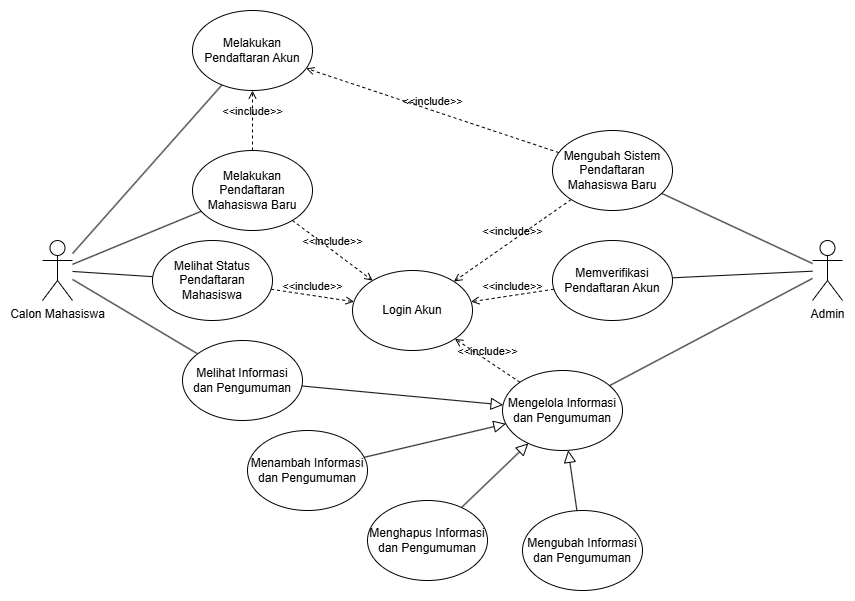

The diagram above was exported from draw.io. Its source (the exported page's mxGraphModel, read from the mxfile embedded in the PNG):
<mxGraphModel dx="1434" dy="772" grid="1" gridSize="10" guides="1" tooltips="1" connect="1" arrows="1" fold="1" page="1" pageScale="1" pageWidth="850" pageHeight="1100" math="0" shadow="0">
  <root>
    <mxCell id="0" />
    <mxCell id="1" parent="0" />
    <mxCell id="PIZn3zoYUdDx9kljtBVs-25" style="rounded=0;orthogonalLoop=1;jettySize=auto;html=1;endArrow=none;endFill=0;" edge="1" parent="1" source="PIZn3zoYUdDx9kljtBVs-1" target="PIZn3zoYUdDx9kljtBVs-2">
      <mxGeometry relative="1" as="geometry" />
    </mxCell>
    <mxCell id="PIZn3zoYUdDx9kljtBVs-1" value="Melakukan Pendaftaran Akun" style="ellipse;whiteSpace=wrap;html=1;" vertex="1" parent="1">
      <mxGeometry x="190" y="360" width="120" height="80" as="geometry" />
    </mxCell>
    <mxCell id="PIZn3zoYUdDx9kljtBVs-2" value="Calon Mahasiswa" style="shape=umlActor;verticalLabelPosition=bottom;verticalAlign=top;html=1;outlineConnect=0;" vertex="1" parent="1">
      <mxGeometry x="40" y="590" width="30" height="60" as="geometry" />
    </mxCell>
    <mxCell id="PIZn3zoYUdDx9kljtBVs-26" style="rounded=0;orthogonalLoop=1;jettySize=auto;html=1;endArrow=none;endFill=0;" edge="1" parent="1" source="PIZn3zoYUdDx9kljtBVs-3" target="PIZn3zoYUdDx9kljtBVs-2">
      <mxGeometry relative="1" as="geometry" />
    </mxCell>
    <mxCell id="PIZn3zoYUdDx9kljtBVs-3" value="Melakukan Pendaftaran Mahasiswa Baru" style="ellipse;whiteSpace=wrap;html=1;" vertex="1" parent="1">
      <mxGeometry x="190" y="500" width="120" height="80" as="geometry" />
    </mxCell>
    <mxCell id="PIZn3zoYUdDx9kljtBVs-27" style="rounded=0;orthogonalLoop=1;jettySize=auto;html=1;endArrow=none;endFill=0;" edge="1" parent="1" source="PIZn3zoYUdDx9kljtBVs-4" target="PIZn3zoYUdDx9kljtBVs-2">
      <mxGeometry relative="1" as="geometry" />
    </mxCell>
    <mxCell id="PIZn3zoYUdDx9kljtBVs-4" value="Melihat Status Pendaftaran Mahasiswa" style="ellipse;whiteSpace=wrap;html=1;" vertex="1" parent="1">
      <mxGeometry x="150" y="590" width="120" height="80" as="geometry" />
    </mxCell>
    <mxCell id="PIZn3zoYUdDx9kljtBVs-5" value="Login Akun&lt;span style=&quot;color: rgba(0, 0, 0, 0); font-family: monospace; font-size: 0px; text-align: start; text-wrap-mode: nowrap;&quot;&gt;%3CmxGraphModel%3E%3Croot%3E%3CmxCell%20id%3D%220%22%2F%3E%3CmxCell%20id%3D%221%22%20parent%3D%220%22%2F%3E%3CmxCell%20id%3D%222%22%20value%3D%22Melakukan%20Pendaftaran%20Akun%22%20style%3D%22ellipse%3BwhiteSpace%3Dwrap%3Bhtml%3D1%3B%22%20vertex%3D%221%22%20parent%3D%221%22%3E%3CmxGeometry%20x%3D%22200%22%20y%3D%22320%22%20width%3D%22120%22%20height%3D%2280%22%20as%3D%22geometry%22%2F%3E%3C%2FmxCell%3E%3C%2Froot%3E%3C%2FmxGraphModel%3E&lt;/span&gt;" style="ellipse;whiteSpace=wrap;html=1;" vertex="1" parent="1">
      <mxGeometry x="350" y="620" width="120" height="80" as="geometry" />
    </mxCell>
    <mxCell id="PIZn3zoYUdDx9kljtBVs-34" style="rounded=0;orthogonalLoop=1;jettySize=auto;html=1;endArrow=none;endFill=0;" edge="1" parent="1" source="PIZn3zoYUdDx9kljtBVs-6" target="PIZn3zoYUdDx9kljtBVs-8">
      <mxGeometry relative="1" as="geometry" />
    </mxCell>
    <mxCell id="PIZn3zoYUdDx9kljtBVs-6" value="Memverifikasi Pendaftaran Akun" style="ellipse;whiteSpace=wrap;html=1;" vertex="1" parent="1">
      <mxGeometry x="550" y="590" width="120" height="80" as="geometry" />
    </mxCell>
    <mxCell id="PIZn3zoYUdDx9kljtBVs-33" style="rounded=0;orthogonalLoop=1;jettySize=auto;html=1;endArrow=none;endFill=0;" edge="1" parent="1" source="PIZn3zoYUdDx9kljtBVs-7" target="PIZn3zoYUdDx9kljtBVs-8">
      <mxGeometry relative="1" as="geometry" />
    </mxCell>
    <mxCell id="PIZn3zoYUdDx9kljtBVs-7" value="Mengubah Sistem Pendaftaran Mahasiswa Baru" style="ellipse;whiteSpace=wrap;html=1;" vertex="1" parent="1">
      <mxGeometry x="550" y="480" width="120" height="80" as="geometry" />
    </mxCell>
    <mxCell id="PIZn3zoYUdDx9kljtBVs-8" value="Admin" style="shape=umlActor;verticalLabelPosition=bottom;verticalAlign=top;html=1;outlineConnect=0;" vertex="1" parent="1">
      <mxGeometry x="810" y="590" width="30" height="60" as="geometry" />
    </mxCell>
    <mxCell id="PIZn3zoYUdDx9kljtBVs-35" style="rounded=0;orthogonalLoop=1;jettySize=auto;html=1;endArrow=none;endFill=0;" edge="1" parent="1" source="PIZn3zoYUdDx9kljtBVs-9" target="PIZn3zoYUdDx9kljtBVs-8">
      <mxGeometry relative="1" as="geometry" />
    </mxCell>
    <mxCell id="PIZn3zoYUdDx9kljtBVs-9" value="Mengelola Informasi dan Pengumuman" style="ellipse;whiteSpace=wrap;html=1;" vertex="1" parent="1">
      <mxGeometry x="500" y="720" width="120" height="80" as="geometry" />
    </mxCell>
    <mxCell id="PIZn3zoYUdDx9kljtBVs-28" style="rounded=0;orthogonalLoop=1;jettySize=auto;html=1;endArrow=none;endFill=0;" edge="1" parent="1" source="PIZn3zoYUdDx9kljtBVs-10" target="PIZn3zoYUdDx9kljtBVs-2">
      <mxGeometry relative="1" as="geometry" />
    </mxCell>
    <mxCell id="PIZn3zoYUdDx9kljtBVs-29" style="rounded=0;orthogonalLoop=1;jettySize=auto;html=1;endArrow=block;endFill=0;endSize=10;" edge="1" parent="1" source="PIZn3zoYUdDx9kljtBVs-10" target="PIZn3zoYUdDx9kljtBVs-9">
      <mxGeometry relative="1" as="geometry" />
    </mxCell>
    <mxCell id="PIZn3zoYUdDx9kljtBVs-10" value="Melihat Informasi&lt;div&gt;dan Pengumuman&lt;/div&gt;" style="ellipse;whiteSpace=wrap;html=1;" vertex="1" parent="1">
      <mxGeometry x="180" y="690" width="120" height="80" as="geometry" />
    </mxCell>
    <mxCell id="PIZn3zoYUdDx9kljtBVs-11" value="Menambah Informasi&lt;div&gt;dan Pengumuman&lt;/div&gt;" style="ellipse;whiteSpace=wrap;html=1;" vertex="1" parent="1">
      <mxGeometry x="245" y="780" width="120" height="80" as="geometry" />
    </mxCell>
    <mxCell id="PIZn3zoYUdDx9kljtBVs-12" value="Menghapus Informasi&lt;div&gt;dan Pengumuman&lt;/div&gt;" style="ellipse;whiteSpace=wrap;html=1;" vertex="1" parent="1">
      <mxGeometry x="365" y="850" width="120" height="80" as="geometry" />
    </mxCell>
    <mxCell id="PIZn3zoYUdDx9kljtBVs-13" value="Mengubah Informasi&lt;div&gt;dan Pengumuman&lt;/div&gt;" style="ellipse;whiteSpace=wrap;html=1;" vertex="1" parent="1">
      <mxGeometry x="520" y="860" width="120" height="80" as="geometry" />
    </mxCell>
    <mxCell id="PIZn3zoYUdDx9kljtBVs-16" value="&amp;lt;&amp;lt;include&amp;gt;&amp;gt;" style="html=1;verticalAlign=bottom;labelBackgroundColor=none;endArrow=open;endFill=0;dashed=1;rounded=0;" edge="1" parent="1" source="PIZn3zoYUdDx9kljtBVs-3" target="PIZn3zoYUdDx9kljtBVs-1">
      <mxGeometry width="160" relative="1" as="geometry">
        <mxPoint x="340" y="600" as="sourcePoint" />
        <mxPoint x="500" y="600" as="targetPoint" />
      </mxGeometry>
    </mxCell>
    <mxCell id="PIZn3zoYUdDx9kljtBVs-19" value="&amp;lt;&amp;lt;include&amp;gt;&amp;gt;" style="html=1;verticalAlign=bottom;labelBackgroundColor=none;endArrow=open;endFill=0;dashed=1;rounded=0;" edge="1" parent="1" source="PIZn3zoYUdDx9kljtBVs-3" target="PIZn3zoYUdDx9kljtBVs-5">
      <mxGeometry width="160" relative="1" as="geometry">
        <mxPoint x="250" y="460" as="sourcePoint" />
        <mxPoint x="280" y="420" as="targetPoint" />
      </mxGeometry>
    </mxCell>
    <mxCell id="PIZn3zoYUdDx9kljtBVs-20" value="&amp;lt;&amp;lt;include&amp;gt;&amp;gt;" style="html=1;verticalAlign=bottom;labelBackgroundColor=none;endArrow=open;endFill=0;dashed=1;rounded=0;" edge="1" parent="1" source="PIZn3zoYUdDx9kljtBVs-7" target="PIZn3zoYUdDx9kljtBVs-1">
      <mxGeometry width="160" relative="1" as="geometry">
        <mxPoint x="260" y="470" as="sourcePoint" />
        <mxPoint x="290" y="430" as="targetPoint" />
      </mxGeometry>
    </mxCell>
    <mxCell id="PIZn3zoYUdDx9kljtBVs-21" value="&amp;lt;&amp;lt;include&amp;gt;&amp;gt;" style="html=1;verticalAlign=bottom;labelBackgroundColor=none;endArrow=open;endFill=0;dashed=1;rounded=0;" edge="1" parent="1" source="PIZn3zoYUdDx9kljtBVs-7" target="PIZn3zoYUdDx9kljtBVs-5">
      <mxGeometry width="160" relative="1" as="geometry">
        <mxPoint x="270" y="480" as="sourcePoint" />
        <mxPoint x="300" y="440" as="targetPoint" />
      </mxGeometry>
    </mxCell>
    <mxCell id="PIZn3zoYUdDx9kljtBVs-22" value="&amp;lt;&amp;lt;include&amp;gt;&amp;gt;" style="html=1;verticalAlign=bottom;labelBackgroundColor=none;endArrow=open;endFill=0;dashed=1;rounded=0;" edge="1" parent="1" source="PIZn3zoYUdDx9kljtBVs-6" target="PIZn3zoYUdDx9kljtBVs-5">
      <mxGeometry width="160" relative="1" as="geometry">
        <mxPoint x="280" y="490" as="sourcePoint" />
        <mxPoint x="310" y="450" as="targetPoint" />
      </mxGeometry>
    </mxCell>
    <mxCell id="PIZn3zoYUdDx9kljtBVs-23" value="&amp;lt;&amp;lt;include&amp;gt;&amp;gt;" style="html=1;verticalAlign=bottom;labelBackgroundColor=none;endArrow=open;endFill=0;dashed=1;rounded=0;" edge="1" parent="1" source="PIZn3zoYUdDx9kljtBVs-9" target="PIZn3zoYUdDx9kljtBVs-5">
      <mxGeometry width="160" relative="1" as="geometry">
        <mxPoint x="290" y="500" as="sourcePoint" />
        <mxPoint x="320" y="460" as="targetPoint" />
      </mxGeometry>
    </mxCell>
    <mxCell id="PIZn3zoYUdDx9kljtBVs-24" value="&amp;lt;&amp;lt;include&amp;gt;&amp;gt;" style="html=1;verticalAlign=bottom;labelBackgroundColor=none;endArrow=open;endFill=0;dashed=1;rounded=0;" edge="1" parent="1" source="PIZn3zoYUdDx9kljtBVs-4" target="PIZn3zoYUdDx9kljtBVs-5">
      <mxGeometry width="160" relative="1" as="geometry">
        <mxPoint x="300" y="510" as="sourcePoint" />
        <mxPoint x="330" y="470" as="targetPoint" />
      </mxGeometry>
    </mxCell>
    <mxCell id="PIZn3zoYUdDx9kljtBVs-30" style="rounded=0;orthogonalLoop=1;jettySize=auto;html=1;endArrow=block;endFill=0;endSize=10;" edge="1" parent="1" source="PIZn3zoYUdDx9kljtBVs-11" target="PIZn3zoYUdDx9kljtBVs-9">
      <mxGeometry relative="1" as="geometry">
        <mxPoint x="309" y="745" as="sourcePoint" />
        <mxPoint x="511" y="764" as="targetPoint" />
      </mxGeometry>
    </mxCell>
    <mxCell id="PIZn3zoYUdDx9kljtBVs-31" style="rounded=0;orthogonalLoop=1;jettySize=auto;html=1;endArrow=block;endFill=0;endSize=10;" edge="1" parent="1" source="PIZn3zoYUdDx9kljtBVs-12" target="PIZn3zoYUdDx9kljtBVs-9">
      <mxGeometry relative="1" as="geometry">
        <mxPoint x="319" y="755" as="sourcePoint" />
        <mxPoint x="521" y="774" as="targetPoint" />
      </mxGeometry>
    </mxCell>
    <mxCell id="PIZn3zoYUdDx9kljtBVs-32" style="rounded=0;orthogonalLoop=1;jettySize=auto;html=1;endArrow=block;endFill=0;endSize=10;" edge="1" parent="1" source="PIZn3zoYUdDx9kljtBVs-13" target="PIZn3zoYUdDx9kljtBVs-9">
      <mxGeometry relative="1" as="geometry">
        <mxPoint x="329" y="765" as="sourcePoint" />
        <mxPoint x="531" y="784" as="targetPoint" />
      </mxGeometry>
    </mxCell>
  </root>
</mxGraphModel>